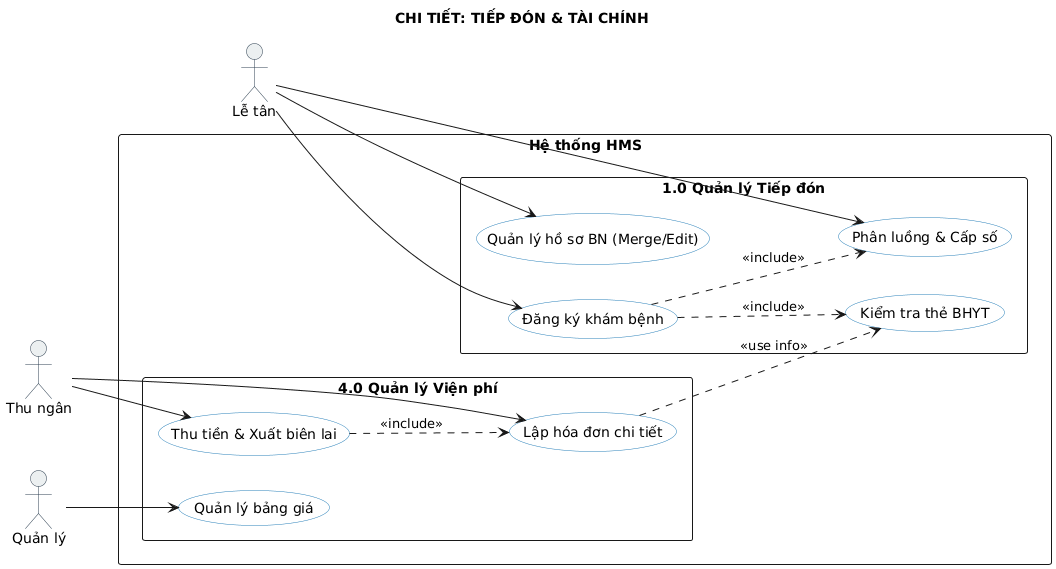

The diagram above was rendered by PlantUML. Its source (embedded in the PNG):
@startuml
left to right direction
skinparam packageStyle rectangle
skinparam shadowing false

'--- Styling ---
skinparam usecase {
    BackgroundColor White
    BorderColor #2980B9
}
skinparam actor {
    BackgroundColor #ECF0F1
    BorderColor #2C3E50
}

title "CHI TIẾT: TIẾP ĐÓN & TÀI CHÍNH"

actor "Lễ tân" as LeTan
actor "Thu ngân" as ThuNgan
actor "Quản lý" as Manager

rectangle "Hệ thống HMS" {
    
    package "1.0 Quản lý Tiếp đón" {
        usecase "Đăng ký khám bệnh" as UC_DangKy
        usecase "Kiểm tra thẻ BHYT" as UC_CheckBHYT
        usecase "Quản lý hồ sơ BN (Merge/Edit)" as UC_QLHoSo
        usecase "Phân luồng & Cấp số" as UC_Queue
        
        LeTan --> UC_DangKy
        LeTan --> UC_QLHoSo
        LeTan --> UC_Queue
        
        'Bắt buộc phải check BHYT khi đăng ký (đối với khách BHYT)
        UC_DangKy ..> UC_CheckBHYT : <<include>>
        'Cấp số là một bước trong quá trình đăng ký
        UC_DangKy ..> UC_Queue : <<include>>
    }

    package "4.0 Quản lý Viện phí" {
        usecase "Lập hóa đơn chi tiết" as UC_LapHoaDon
        usecase "Thu tiền & Xuất biên lai" as UC_ThuTien
        usecase "Quản lý bảng giá" as UC_BangGia
        
        ThuNgan --> UC_LapHoaDon
        ThuNgan --> UC_ThuTien
        Manager --> UC_BangGia
        
        'Khi thu tiền cần phải có hóa đơn đã lập
        UC_ThuTien ..> UC_LapHoaDon : <<include>>
        'Lập hóa đơn cần dữ liệu từ BHYT (đã check ở trên) để tính khấu trừ
        UC_LapHoaDon ..> UC_CheckBHYT : <<use info>>
    }
}
@enduml